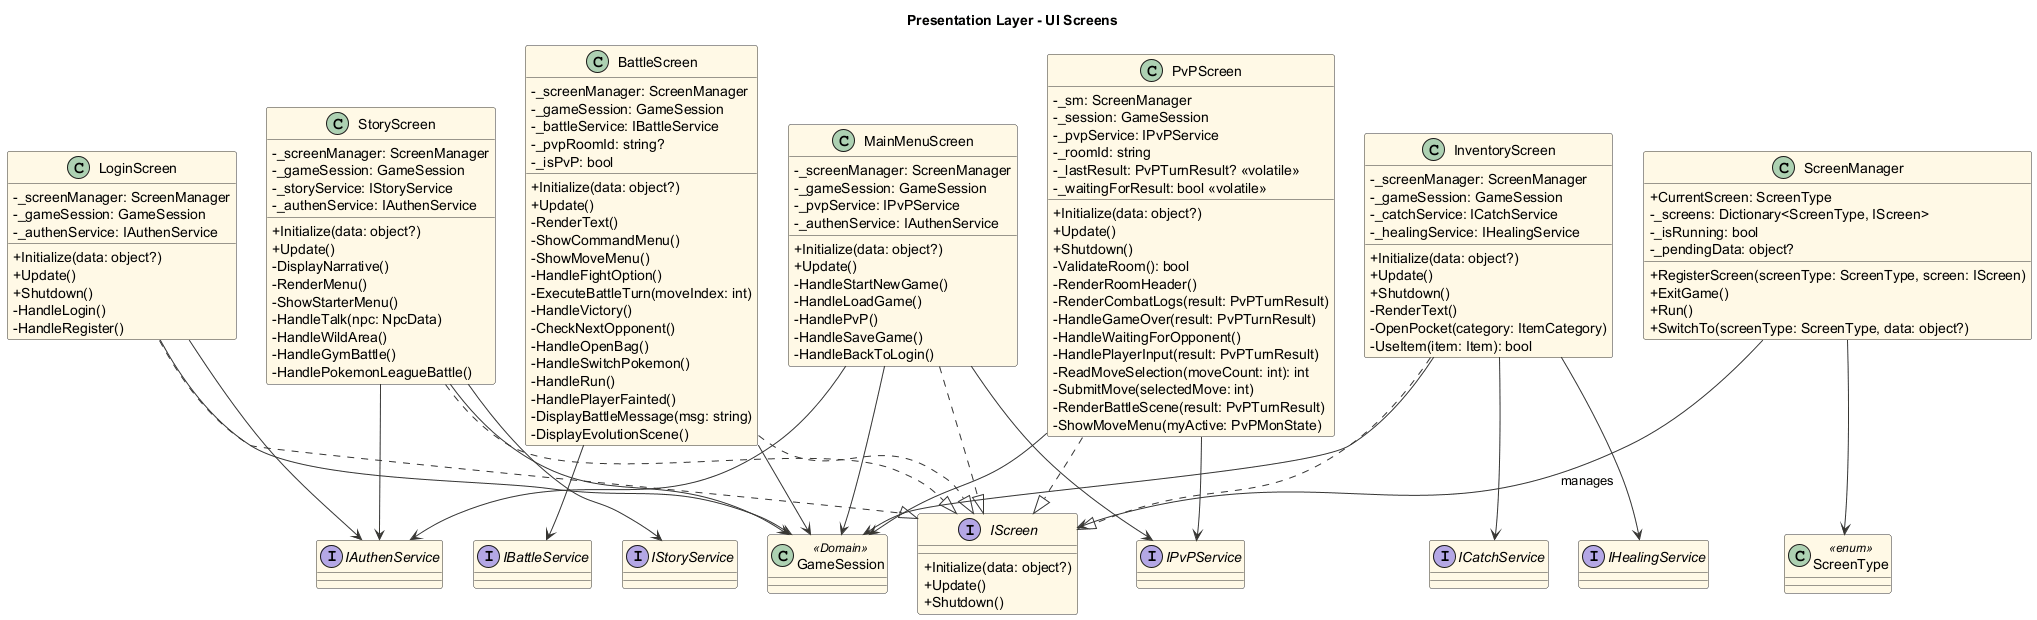

The diagram above was rendered by PlantUML. Its source (embedded in the PNG):
@startuml PresentationLayerScreens
skinparam classAttributeIconSize 0
top to bottom direction
skinparam nodesep 30
skinparam ranksep 50
skinparam class {
  BackgroundColor #FFF9E6
  BorderColor #333333
  ArrowColor #333333
}

title Presentation Layer - UI Screens

' ================================================================
' ROW 1: Screen Implementations
' Column order: Login | Battle | Story | MainMenu | PvP | Inventory | ScreenManager
' ================================================================

class LoginScreen {
  - _screenManager: ScreenManager
  - _gameSession: GameSession
  - _authenService: IAuthenService
  + Initialize(data: object?)
  + Update()
  + Shutdown()
  - HandleLogin()
  - HandleRegister()
}

class BattleScreen {
  - _screenManager: ScreenManager
  - _gameSession: GameSession
  - _battleService: IBattleService
  - _pvpRoomId: string?
  - _isPvP: bool
  + Initialize(data: object?)
  + Update()
  - RenderText()
  - ShowCommandMenu()
  - ShowMoveMenu()
  - HandleFightOption()
  - ExecuteBattleTurn(moveIndex: int)
  - HandleVictory()
  - CheckNextOpponent()
  - HandleOpenBag()
  - HandleSwitchPokemon()
  - HandleRun()
  - HandlePlayerFainted()
  - DisplayBattleMessage(msg: string)
  - DisplayEvolutionScene()
}

class StoryScreen {
  - _screenManager: ScreenManager
  - _gameSession: GameSession
  - _storyService: IStoryService
  - _authenService: IAuthenService
  + Initialize(data: object?)
  + Update()
  - DisplayNarrative()
  - RenderMenu()
  - ShowStarterMenu()
  - HandleTalk(npc: NpcData)
  - HandleWildArea()
  - HandleGymBattle()
  - HandlePokemonLeagueBattle()
}

class MainMenuScreen {
  - _screenManager: ScreenManager
  - _gameSession: GameSession
  - _pvpService: IPvPService
  - _authenService: IAuthenService
  + Initialize(data: object?)
  + Update()
  - HandleStartNewGame()
  - HandleLoadGame()
  - HandlePvP()
  - HandleSaveGame()
  - HandleBackToLogin()
}

class PvPScreen {
  - _sm: ScreenManager
  - _session: GameSession
  - _pvpService: IPvPService
  - _roomId: string
  - _lastResult: PvPTurnResult? <<volatile>>
  - _waitingForResult: bool <<volatile>>
  + Initialize(data: object?)
  + Update()
  + Shutdown()
  - ValidateRoom(): bool
  - RenderRoomHeader()
  - RenderCombatLogs(result: PvPTurnResult)
  - HandleGameOver(result: PvPTurnResult)
  - HandleWaitingForOpponent()
  - HandlePlayerInput(result: PvPTurnResult)
  - ReadMoveSelection(moveCount: int): int
  - SubmitMove(selectedMove: int)
  - RenderBattleScene(result: PvPTurnResult)
  - ShowMoveMenu(myActive: PvPMonState)
}

class InventoryScreen {
  - _screenManager: ScreenManager
  - _gameSession: GameSession
  - _catchService: ICatchService
  - _healingService: IHealingService
  + Initialize(data: object?)
  + Update()
  + Shutdown()
  - RenderText()
  - OpenPocket(category: ItemCategory)
  - UseItem(item: Item): bool
}

class ScreenManager {
  + CurrentScreen: ScreenType
  - _screens: Dictionary<ScreenType, IScreen>
  - _isRunning: bool
  - _pendingData: object?
  + RegisterScreen(screenType: ScreenType, screen: IScreen)
  + ExitGame()
  + Run()
  + SwitchTo(screenType: ScreenType, data: object?)
}

' ================================================================
' ROW 2: IScreen interface
' ================================================================

interface IScreen {
  + Initialize(data: object?)
  + Update()
  + Shutdown()
}

' ================================================================
' ROW 3: Dependencies
' Column order matches Row 1 for vertical alignment
' ================================================================

interface IAuthenService
interface IBattleService
interface IStoryService
class GameSession <<Domain>>
interface IPvPService
interface ICatchService
interface IHealingService
class ScreenType <<enum>>

' ================================================================
' VERTICAL ALIGNMENT (hidden links to enforce columns)
' ================================================================
LoginScreen -[hidden]down- IAuthenService
BattleScreen -[hidden]down- IBattleService
StoryScreen -[hidden]down- IStoryService
MainMenuScreen -[hidden]down- GameSession
PvPScreen -[hidden]down- IPvPService
InventoryScreen -[hidden]down- ICatchService
ScreenManager -[hidden]down- ScreenType

' Row 3 horizontal ordering
IAuthenService -[hidden]right- IBattleService
IBattleService -[hidden]right- IStoryService
IStoryService -[hidden]right- GameSession
GameSession -[hidden]right- IPvPService
IPvPService -[hidden]right- ICatchService
ICatchService -[hidden]right- IHealingService
IHealingService -[hidden]right- ScreenType

' ================================================================
' RELATIONSHIPS
' ================================================================

' Implements IScreen
LoginScreen ..|> IScreen
BattleScreen ..|> IScreen
StoryScreen ..|> IScreen
MainMenuScreen ..|> IScreen
InventoryScreen ..|> IScreen
PvPScreen ..|> IScreen

' ScreenManager
ScreenManager --> IScreen : manages
ScreenManager --> ScreenType

' Each screen to its primary dependency (straight down)
LoginScreen --> IAuthenService
LoginScreen --> GameSession

BattleScreen --> IBattleService
BattleScreen --> GameSession

StoryScreen --> IStoryService
StoryScreen --> IAuthenService
StoryScreen --> GameSession

MainMenuScreen --> GameSession
MainMenuScreen --> IPvPService
MainMenuScreen --> IAuthenService

PvPScreen --> IPvPService
PvPScreen --> GameSession

InventoryScreen --> ICatchService
InventoryScreen --> IHealingService
InventoryScreen --> GameSession

@enduml